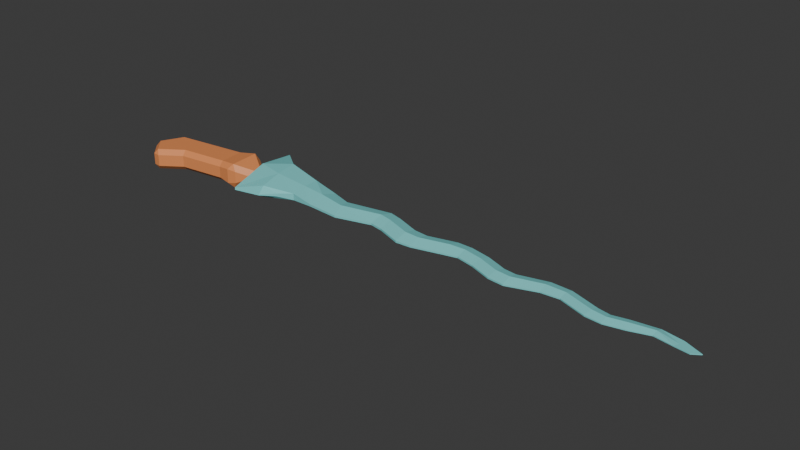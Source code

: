 # Source: Kris_v0.0.0.blend  (saved by Blender 4.0.36; exported with 4.5.12 LTS)
import bpy
from mathutils import Matrix  # noqa: F401  (used for matrix-valued properties, if any)

bpy.ops.wm.read_factory_settings(use_empty=True)
scene = bpy.context.scene
scene.name = 'Scene'

# ---- collections
col_collection = bpy.data.collections.new('Collection'); scene.collection.children.link(col_collection)

# ---- materials (node trees are filled in below, after node groups)
mat_krisblade = bpy.data.materials.new('KrisBlade')
mat_krisblade.use_transparent_shadow = False
mat_krishandle = bpy.data.materials.new('KrisHandle')
mat_krishandle.use_transparent_shadow = False

# ---- material node trees
mat_krisblade.use_nodes = True; mat_krisblade.node_tree.nodes.clear()
_N = mat_krisblade.node_tree.nodes; _L = mat_krisblade.node_tree.links
n0 = _N.new('ShaderNodeBsdfPrincipled'); n0.name = 'Principled BSDF'; n0.location = (10, 300)
n0.inputs[0].default_value = (0.2131, 0.6994, 0.6938, 1.0)
n0.inputs[3].default_value = 1.45
n1 = _N.new('ShaderNodeOutputMaterial'); n1.name = 'Material Output'; n1.location = (300, 300)
_L.new(n0.outputs[0], n1.inputs[0])
n1.is_active_output = True
mat_krishandle.use_nodes = True; mat_krishandle.node_tree.nodes.clear()
_N = mat_krishandle.node_tree.nodes; _L = mat_krishandle.node_tree.links
n0 = _N.new('ShaderNodeBsdfPrincipled'); n0.name = 'Principled BSDF'; n0.location = (10, 300)
n0.inputs[0].default_value = (0.8002, 0.2769, 0.09428, 1.0)
n0.inputs[3].default_value = 1.45
n1 = _N.new('ShaderNodeOutputMaterial'); n1.name = 'Material Output'; n1.location = (300, 300)
_L.new(n0.outputs[0], n1.inputs[0])
n1.is_active_output = True

# ---- world
world_world = bpy.data.worlds.new('World'); scene.world = world_world
world_world.use_nodes = True; world_world.node_tree.nodes.clear()
_N = world_world.node_tree.nodes; _L = world_world.node_tree.links
n0 = _N.new('ShaderNodeOutputWorld'); n0.name = 'World Output'; n0.location = (300, 300)
n1 = _N.new('ShaderNodeBackground'); n1.name = 'Background'; n1.location = (10, 300)
n1.inputs[0].default_value = (0.05088, 0.05088, 0.05088, 1.0)
_L.new(n1.outputs[0], n0.inputs[0])
n0.is_active_output = True
world_world.color = (0.05088, 0.05088, 0.05088)
world_world.use_sun_shadow = False
world_world.sun_shadow_jitter_overblur = 0.0

# ---- meshes
me_cube_001 = bpy.data.meshes.new('Cube.001')
me_cube_001.from_pydata([(-0.1542, -0.0194, -0.000833), (-0.1542, -0.0194, 0.000833), (-0.164, 0.03718, -0.0004526), (-0.164, 0.03718, 0.0004526), (-0.1382, -0.01097, -0.003656), (-0.1382, -0.01097, 0.003656), (-0.144, 0.02054, -0.005496), (-0.144, 0.02054, 0.005496), (-0.1188, -0.005072, -0.002191), (-0.1188, -0.005072, 0.002191), (-0.1193, 0.01518, -0.003475), (-0.1193, 0.01518, 0.003475), (-0.1038, -0.006988, -0.000739), (-0.1038, -0.006988, 0.0007391), (-0.1019, 0.01317, -0.000739), (-0.1019, 0.01317, 0.0007391), (-0.08253, -0.008547, -0.0006185), (-0.08253, -0.008547, 0.0006186), (-0.08867, 0.009063, -0.0006185), (-0.08867, 0.009063, 0.0006186), (-0.05982, -0.002308, -0.0006185), (-0.05982, -0.002308, 0.0006186), (-0.0593, 0.01464, -0.0006185), (-0.0593, 0.01464, 0.0006186), (-0.05159, -0.003858, -0.0005998), (-0.05159, -0.003858, 0.0005998), (-0.0511, 0.01257, -0.0005998), (-0.0511, 0.01257, 0.0005998), (-0.03578, -0.009632, -0.0005998), (-0.03578, -0.009632, 0.0005998), (-0.03543, 0.006804, -0.0005998), (-0.03543, 0.006804, 0.0005998), (-0.02649, -0.009128, -0.0005513), (-0.02649, -0.009128, 0.0005513), (-0.02616, 0.005978, -0.0005513), (-0.02616, 0.005978, 0.0005513), (-0.008321, -0.00447, -0.0005513), (-0.008321, -0.00447, 0.0005513), (-0.007996, 0.01064, -0.0005513), (-0.007996, 0.01064, 0.0005513), (0.001185, -0.002224, -0.0004696), (0.001185, -0.002224, 0.0004696), (0.001461, 0.01064, -0.0004696), (0.001461, 0.01064, 0.0004696), (0.01269, -0.0048, -0.0004696), (0.01269, -0.0048, 0.0004696), (0.0144, 0.007957, -0.0004696), (0.0144, 0.007957, 0.0004696), (0.02638, -0.009889, -0.0004696), (0.02638, -0.009889, 0.0004696), (0.02809, 0.002869, -0.0004696), (0.02809, 0.002869, 0.0004696), (0.03664, -0.01088, -0.0004696), (0.03664, -0.01088, 0.0004696), (0.03606, 0.001977, -0.0004696), (0.03606, 0.001977, 0.0004696), (0.05508, -0.004695, -0.0004198), (0.05508, -0.004695, 0.0004198), (0.05456, 0.006799, -0.0004198), (0.05456, 0.006799, 0.0004198), (0.06662, -0.003904, -0.0003759), (0.06662, -0.003904, 0.0003759), (0.06761, 0.006352, -0.0003759), (0.06761, 0.006352, 0.0003759), (0.08419, -0.009951, -0.0003759), (0.08419, -0.009951, 0.0003759), (0.08613, 0.0001699, -0.0003759), (0.08613, 0.0001699, 0.0003759), (0.09439, -0.01082, -0.0003488), (0.09439, -0.01082, 0.0003488), (0.09399, -0.00127, -0.0003488), (0.09399, -0.00127, 0.0003488), (0.1065, -0.00826, -0.0003488), (0.1065, -0.00826, 0.0003488), (0.1033, 0.0007525, -0.0003488), (0.1033, 0.0007525, 0.0003488), (0.1187, -0.004513, -0.0002723), (0.1187, -0.004513, 0.0002723), (0.1192, 0.002935, -0.0002723), (0.1192, 0.002935, 0.0002723), (0.1306, -0.00639, -0.0002668), (0.1306, -0.00639, 0.0002668), (0.1327, 0.0006158, -0.0002668), (0.1327, 0.0006158, 0.0002668), (0.1393, -0.007458, -0.0002668), (0.1393, -0.007458, 0.0002668), (0.1441, -0.004224, -0.0002668), (0.1441, -0.004224, 0.0002668), (-0.1366, -0.01638, 0.0002876), (-0.1366, -0.01638, -0.0002876), (-0.128, -0.009401, 0.001015), (-0.128, -0.009401, -0.001015), (-0.1591, 0.00889, -0.005496), (-0.1591, 0.00889, 0.005496), (-0.1411, 0.004786, -0.005496), (-0.1411, 0.004786, 0.005496), (-0.1191, 0.005053, -0.003475), (-0.1191, 0.005053, 0.003475), (-0.1028, 0.003093, -0.003475), (-0.1028, 0.003093, 0.003475), (-0.0856, 0.0002579, -0.002908), (-0.0856, 0.0002579, 0.002908), (-0.05956, 0.006164, -0.002908), (-0.05956, 0.006164, 0.002908), (-0.05135, 0.004358, -0.00282), (-0.05135, 0.004358, 0.00282), (-0.0356, -0.001414, -0.00282), (-0.0356, -0.001414, 0.00282), (-0.02632, -0.001575, -0.002592), (-0.02632, -0.001575, 0.002592), (-0.008159, 0.003083, -0.002592), (-0.008159, 0.003083, 0.002592), (0.001323, 0.00421, -0.002208), (0.001323, 0.00421, 0.002208), (0.01355, 0.001579, -0.002208), (0.01355, 0.001579, 0.002208), (0.02723, -0.00351, -0.002208), (0.02723, -0.00351, 0.002208), (0.03635, -0.004452, -0.002208), (0.03635, -0.004452, 0.002208), (0.05482, 0.001052, -0.001974), (0.05482, 0.001052, 0.001974), (0.06712, 0.001224, -0.001768), (0.06712, 0.001224, 0.001768), (0.08516, -0.00489, -0.001768), (0.08516, -0.00489, 0.001768), (0.09419, -0.006045, -0.00164), (0.09419, -0.006045, 0.00164), (0.1049, -0.003754, -0.00164), (0.1049, -0.003754, 0.00164), (0.1189, -0.0007891, -0.00128), (0.1189, -0.0007891, 0.00128), (0.1316, -0.002887, -0.0002668), (0.1316, -0.002887, 0.0002668), (0.1417, -0.005841, -0.0002668), (0.1417, -0.005841, 0.0002668)], [], [(92, 93, 3, 2), (2, 3, 7, 6), (4, 8, 91, 89), (4, 5, 1, 0), (92, 94, 4, 0), (95, 93, 1, 5), (97, 9, 13, 99), (94, 6, 10, 96), (95, 5, 9, 97), (6, 7, 11, 10), (99, 13, 17, 101), (10, 11, 15, 14), (9, 8, 12, 13), (96, 10, 14, 98), (17, 16, 20, 21), (14, 15, 19, 18), (13, 12, 16, 17), (98, 14, 18, 100), (103, 21, 25, 105), (100, 18, 22, 102), (101, 17, 21, 103), (18, 19, 23, 22), (26, 27, 31, 30), (22, 23, 27, 26), (21, 20, 24, 25), (102, 22, 26, 104), (29, 28, 32, 33), (25, 24, 28, 29), (104, 26, 30, 106), (105, 25, 29, 107), (109, 33, 37, 111), (106, 30, 34, 108), (107, 29, 33, 109), (30, 31, 35, 34), (37, 36, 40, 41), (34, 35, 39, 38), (33, 32, 36, 37), (108, 34, 38, 110), (112, 42, 46, 114), (110, 38, 42, 112), (111, 37, 41, 113), (38, 39, 43, 42), (115, 45, 49, 117), (113, 41, 45, 115), (42, 43, 47, 46), (41, 40, 44, 45), (49, 48, 52, 53), (46, 47, 51, 50), (45, 44, 48, 49), (114, 46, 50, 116), (119, 53, 57, 121), (116, 50, 54, 118), (117, 49, 53, 119), (50, 51, 55, 54), (121, 57, 61, 123), (54, 55, 59, 58), (53, 52, 56, 57), (118, 54, 58, 120), (61, 60, 64, 65), (58, 59, 63, 62), (57, 56, 60, 61), (120, 58, 62, 122), (125, 65, 69, 127), (122, 62, 66, 124), (123, 61, 65, 125), (62, 63, 67, 66), (70, 71, 75, 74), (66, 67, 71, 70), (65, 64, 68, 69), (124, 66, 70, 126), (73, 72, 76, 77), (69, 68, 72, 73), (126, 70, 74, 128), (127, 69, 73, 129), (131, 77, 81, 133), (128, 74, 78, 130), (129, 73, 77, 131), (74, 75, 79, 78), (81, 80, 84, 85), (78, 79, 83, 82), (77, 76, 80, 81), (130, 78, 82, 132), (134, 135, 85, 84), (132, 82, 86, 134), (133, 81, 85, 135), (82, 83, 87, 86), (88, 89, 91, 90), (9, 5, 88, 90), (8, 9, 90, 91), (5, 4, 89, 88), (83, 133, 135, 87), (80, 132, 134, 84), (86, 87, 135, 134), (76, 130, 132, 80), (75, 129, 131, 79), (72, 128, 130, 76), (79, 131, 133, 83), (71, 127, 129, 75), (68, 126, 128, 72), (64, 124, 126, 68), (63, 123, 125, 67), (60, 122, 124, 64), (67, 125, 127, 71), (56, 120, 122, 60), (52, 118, 120, 56), (59, 121, 123, 63), (51, 117, 119, 55), (48, 116, 118, 52), (55, 119, 121, 59), (44, 114, 116, 48), (43, 113, 115, 47), (47, 115, 117, 51), (39, 111, 113, 43), (36, 110, 112, 40), (40, 112, 114, 44), (32, 108, 110, 36), (31, 107, 109, 35), (28, 106, 108, 32), (35, 109, 111, 39), (27, 105, 107, 31), (24, 104, 106, 28), (20, 102, 104, 24), (19, 101, 103, 23), (16, 100, 102, 20), (23, 103, 105, 27), (12, 98, 100, 16), (8, 96, 98, 12), (15, 99, 101, 19), (7, 95, 97, 11), (4, 94, 96, 8), (11, 97, 99, 15), (7, 3, 93, 95), (2, 6, 94, 92), (0, 1, 93, 92)])
_uv = me_cube_001.uv_layers.new(name='UVMap')
_uv.uv.foreach_set('vector', [0.375, 0.125, 0.625, 0.125, 0.625, 0.25, 0.375, 0.25, 0.375, 0.25, 0.625, 0.25, 0.625, 0.5, 0.375, 0.5, 0.375, 0.75, 0.375, 0.75, 0.375, 0.75, 0.375, 0.75, 0.375, 0.75, 0.625, 0.75, 0.625, 1.0, 0.375, 1.0, 0.125, 0.625, 0.375, 0.625, 0.375, 0.75, 0.125, 0.75, 0.625, 0.625, 0.875, 0.625, 0.875, 0.75, 0.625, 0.75, 0.625, 0.625, 0.625, 0.75, 0.625, 0.75, 0.625, 0.625, 0.375, 0.625, 0.375, 0.5, 0.375, 0.5, 0.375, 0.625, 0.625, 0.625, 0.625, 0.75, 0.625, 0.75, 0.625, 0.625, 0.375, 0.5, 0.625, 0.5, 0.625, 0.5, 0.375, 0.5, 0.625, 0.625, 0.625, 0.75, 0.625, 0.75, 0.625, 0.625, 0.375, 0.5, 0.625, 0.5, 0.625, 0.5, 0.375, 0.5, 0.625, 0.75, 0.375, 0.75, 0.375, 0.75, 0.625, 0.75, 0.375, 0.625, 0.375, 0.5, 0.375, 0.5, 0.375, 0.625, 0.625, 0.75, 0.375, 0.75, 0.375, 0.75, 0.625, 0.75, 0.375, 0.5, 0.625, 0.5, 0.625, 0.5, 0.375, 0.5, 0.625, 0.75, 0.375, 0.75, 0.375, 0.75, 0.625, 0.75, 0.375, 0.625, 0.375, 0.5, 0.375, 0.5, 0.375, 0.625, 0.625, 0.625, 0.625, 0.75, 0.625, 0.75, 0.625, 0.625, 0.375, 0.625, 0.375, 0.5, 0.375, 0.5, 0.375, 0.625, 0.625, 0.625, 0.625, 0.75, 0.625, 0.75, 0.625, 0.625, 0.375, 0.5, 0.625, 0.5, 0.625, 0.5, 0.375, 0.5, 0.375, 0.5, 0.625, 0.5, 0.625, 0.5, 0.375, 0.5, 0.375, 0.5, 0.625, 0.5, 0.625, 0.5, 0.375, 0.5, 0.625, 0.75, 0.375, 0.75, 0.375, 0.75, 0.625, 0.75, 0.375, 0.625, 0.375, 0.5, 0.375, 0.5, 0.375, 0.625, 0.625, 0.75, 0.375, 0.75, 0.375, 0.75, 0.625, 0.75, 0.625, 0.75, 0.375, 0.75, 0.375, 0.75, 0.625, 0.75, 0.375, 0.625, 0.375, 0.5, 0.375, 0.5, 0.375, 0.625, 0.625, 0.625, 0.625, 0.75, 0.625, 0.75, 0.625, 0.625, 0.625, 0.625, 0.625, 0.75, 0.625, 0.75, 0.625, 0.625, 0.375, 0.625, 0.375, 0.5, 0.375, 0.5, 0.375, 0.625, 0.625, 0.625, 0.625, 0.75, 0.625, 0.75, 0.625, 0.625, 0.375, 0.5, 0.625, 0.5, 0.625, 0.5, 0.375, 0.5, 0.625, 0.75, 0.375, 0.75, 0.375, 0.75, 0.625, 0.75, 0.375, 0.5, 0.625, 0.5, 0.625, 0.5, 0.375, 0.5, 0.625, 0.75, 0.375, 0.75, 0.375, 0.75, 0.625, 0.75, 0.375, 0.625, 0.375, 0.5, 0.375, 0.5, 0.375, 0.625, 0.375, 0.625, 0.375, 0.5, 0.375, 0.5, 0.375, 0.625, 0.375, 0.625, 0.375, 0.5, 0.375, 0.5, 0.375, 0.625, 0.625, 0.625, 0.625, 0.75, 0.625, 0.75, 0.625, 0.625, 0.375, 0.5, 0.625, 0.5, 0.625, 0.5, 0.375, 0.5, 0.625, 0.625, 0.625, 0.75, 0.625, 0.75, 0.625, 0.625, 0.625, 0.625, 0.625, 0.75, 0.625, 0.75, 0.625, 0.625, 0.375, 0.5, 0.625, 0.5, 0.625, 0.5, 0.375, 0.5, 0.625, 0.75, 0.375, 0.75, 0.375, 0.75, 0.625, 0.75, 0.625, 0.75, 0.375, 0.75, 0.375, 0.75, 0.625, 0.75, 0.375, 0.5, 0.625, 0.5, 0.625, 0.5, 0.375, 0.5, 0.625, 0.75, 0.375, 0.75, 0.375, 0.75, 0.625, 0.75, 0.375, 0.625, 0.375, 0.5, 0.375, 0.5, 0.375, 0.625, 0.625, 0.625, 0.625, 0.75, 0.625, 0.75, 0.625, 0.625, 0.375, 0.625, 0.375, 0.5, 0.375, 0.5, 0.375, 0.625, 0.625, 0.625, 0.625, 0.75, 0.625, 0.75, 0.625, 0.625, 0.375, 0.5, 0.625, 0.5, 0.625, 0.5, 0.375, 0.5, 0.625, 0.625, 0.625, 0.75, 0.625, 0.75, 0.625, 0.625, 0.375, 0.5, 0.625, 0.5, 0.625, 0.5, 0.375, 0.5, 0.625, 0.75, 0.375, 0.75, 0.375, 0.75, 0.625, 0.75, 0.375, 0.625, 0.375, 0.5, 0.375, 0.5, 0.375, 0.625, 0.625, 0.75, 0.375, 0.75, 0.375, 0.75, 0.625, 0.75, 0.375, 0.5, 0.625, 0.5, 0.625, 0.5, 0.375, 0.5, 0.625, 0.75, 0.375, 0.75, 0.375, 0.75, 0.625, 0.75, 0.375, 0.625, 0.375, 0.5, 0.375, 0.5, 0.375, 0.625, 0.625, 0.625, 0.625, 0.75, 0.625, 0.75, 0.625, 0.625, 0.375, 0.625, 0.375, 0.5, 0.375, 0.5, 0.375, 0.625, 0.625, 0.625, 0.625, 0.75, 0.625, 0.75, 0.625, 0.625, 0.375, 0.5, 0.625, 0.5, 0.625, 0.5, 0.375, 0.5, 0.375, 0.5, 0.625, 0.5, 0.625, 0.5, 0.375, 0.5, 0.375, 0.5, 0.625, 0.5, 0.625, 0.5, 0.375, 0.5, 0.625, 0.75, 0.375, 0.75, 0.375, 0.75, 0.625, 0.75, 0.375, 0.625, 0.375, 0.5, 0.375, 0.5, 0.375, 0.625, 0.625, 0.75, 0.375, 0.75, 0.375, 0.75, 0.625, 0.75, 0.625, 0.75, 0.375, 0.75, 0.375, 0.75, 0.625, 0.75, 0.375, 0.625, 0.375, 0.5, 0.375, 0.5, 0.375, 0.625, 0.625, 0.625, 0.625, 0.75, 0.625, 0.75, 0.625, 0.625, 0.625, 0.625, 0.625, 0.75, 0.625, 0.75, 0.625, 0.625, 0.375, 0.625, 0.375, 0.5, 0.375, 0.5, 0.375, 0.625, 0.625, 0.625, 0.625, 0.75, 0.625, 0.75, 0.625, 0.625, 0.375, 0.5, 0.625, 0.5, 0.625, 0.5, 0.375, 0.5, 0.625, 0.75, 0.375, 0.75, 0.375, 0.75, 0.625, 0.75, 0.375, 0.5, 0.625, 0.5, 0.625, 0.5, 0.375, 0.5, 0.625, 0.75, 0.375, 0.75, 0.375, 0.75, 0.625, 0.75, 0.375, 0.625, 0.375, 0.5, 0.375, 0.5, 0.375, 0.625, 0.375, 0.625, 0.625, 0.625, 0.625, 0.75, 0.375, 0.75, 0.375, 0.625, 0.375, 0.5, 0.375, 0.5, 0.375, 0.625, 0.625, 0.625, 0.625, 0.75, 0.625, 0.75, 0.625, 0.625, 0.375, 0.5, 0.625, 0.5, 0.625, 0.5, 0.375, 0.5, 0.625, 0.75, 0.375, 0.75, 0.375, 0.75, 0.625, 0.75, 0.625, 0.75, 0.625, 0.75, 0.625, 0.75, 0.625, 0.75, 0.375, 0.75, 0.625, 0.75, 0.625, 0.75, 0.375, 0.75, 0.625, 0.75, 0.375, 0.75, 0.375, 0.75, 0.625, 0.75, 0.625, 0.5, 0.625, 0.625, 0.625, 0.625, 0.625, 0.5, 0.375, 0.75, 0.375, 0.625, 0.375, 0.625, 0.375, 0.75, 0.375, 0.5, 0.625, 0.5, 0.625, 0.625, 0.375, 0.625, 0.375, 0.75, 0.375, 0.625, 0.375, 0.625, 0.375, 0.75, 0.625, 0.5, 0.625, 0.625, 0.625, 0.625, 0.625, 0.5, 0.375, 0.75, 0.375, 0.625, 0.375, 0.625, 0.375, 0.75, 0.625, 0.5, 0.625, 0.625, 0.625, 0.625, 0.625, 0.5, 0.625, 0.5, 0.625, 0.625, 0.625, 0.625, 0.625, 0.5, 0.375, 0.75, 0.375, 0.625, 0.375, 0.625, 0.375, 0.75, 0.375, 0.75, 0.375, 0.625, 0.375, 0.625, 0.375, 0.75, 0.625, 0.5, 0.625, 0.625, 0.625, 0.625, 0.625, 0.5, 0.375, 0.75, 0.375, 0.625, 0.375, 0.625, 0.375, 0.75, 0.625, 0.5, 0.625, 0.625, 0.625, 0.625, 0.625, 0.5, 0.375, 0.75, 0.375, 0.625, 0.375, 0.625, 0.375, 0.75, 0.375, 0.75, 0.375, 0.625, 0.375, 0.625, 0.375, 0.75, 0.625, 0.5, 0.625, 0.625, 0.625, 0.625, 0.625, 0.5, 0.625, 0.5, 0.625, 0.625, 0.625, 0.625, 0.625, 0.5, 0.375, 0.75, 0.375, 0.625, 0.375, 0.625, 0.375, 0.75, 0.625, 0.5, 0.625, 0.625, 0.625, 0.625, 0.625, 0.5, 0.375, 0.75, 0.375, 0.625, 0.375, 0.625, 0.375, 0.75, 0.625, 0.5, 0.625, 0.625, 0.625, 0.625, 0.625, 0.5, 0.625, 0.5, 0.625, 0.625, 0.625, 0.625, 0.625, 0.5, 0.625, 0.5, 0.625, 0.625, 0.625, 0.625, 0.625, 0.5, 0.375, 0.75, 0.375, 0.625, 0.375, 0.625, 0.375, 0.75, 0.375, 0.75, 0.375, 0.625, 0.375, 0.625, 0.375, 0.75, 0.375, 0.75, 0.375, 0.625, 0.375, 0.625, 0.375, 0.75, 0.625, 0.5, 0.625, 0.625, 0.625, 0.625, 0.625, 0.5, 0.375, 0.75, 0.375, 0.625, 0.375, 0.625, 0.375, 0.75, 0.625, 0.5, 0.625, 0.625, 0.625, 0.625, 0.625, 0.5, 0.625, 0.5, 0.625, 0.625, 0.625, 0.625, 0.625, 0.5, 0.375, 0.75, 0.375, 0.625, 0.375, 0.625, 0.375, 0.75, 0.375, 0.75, 0.375, 0.625, 0.375, 0.625, 0.375, 0.75, 0.625, 0.5, 0.625, 0.625, 0.625, 0.625, 0.625, 0.5, 0.375, 0.75, 0.375, 0.625, 0.375, 0.625, 0.375, 0.75, 0.625, 0.5, 0.625, 0.625, 0.625, 0.625, 0.625, 0.5, 0.375, 0.75, 0.375, 0.625, 0.375, 0.625, 0.375, 0.75, 0.375, 0.75, 0.375, 0.625, 0.375, 0.625, 0.375, 0.75, 0.625, 0.5, 0.625, 0.625, 0.625, 0.625, 0.625, 0.5, 0.625, 0.5, 0.625, 0.625, 0.625, 0.625, 0.625, 0.5, 0.375, 0.75, 0.375, 0.625, 0.375, 0.625, 0.375, 0.75, 0.625, 0.5, 0.625, 0.625, 0.625, 0.625, 0.625, 0.5, 0.625, 0.5, 0.875, 0.5, 0.875, 0.625, 0.625, 0.625, 0.125, 0.5, 0.375, 0.5, 0.375, 0.625, 0.125, 0.625, 0.375, 0.0, 0.625, 0.0, 0.625, 0.125, 0.375, 0.125])
me_cube_001.materials.append(mat_krisblade)
me_cube_001.update()
me_cube_002 = bpy.data.meshes.new('Cube.002')
me_cube_002.from_pydata([(0.005166, -0.00801, -0.006713), (0.005166, -0.00801, 0.006713), (0.005166, 0.01394, -0.006713), (0.005166, 0.01394, 0.006713), (0.02711, -0.002494, -0.003339), (0.02711, -0.002494, 0.003339), (0.02711, 0.008419, -0.003339), (0.02711, 0.008419, 0.003339), (-0.05329, -0.005386, -0.006713), (-0.05329, -0.005386, 0.006713), (-0.04383, 0.01087, -0.006713), (-0.04383, 0.01087, 0.006713), (-0.02519, -0.009695, -0.006713), (-0.02519, -0.009695, 0.006713), (-0.04155, -0.01949, -0.006713), (-0.04155, -0.01949, 0.006713), (0.01614, 0.016, -0.007976), (0.01614, 0.016, 0.007976), (0.01614, -0.01007, -0.007976), (0.01614, -0.01007, 0.007976), (0.03352, -0.002494, -0.003339), (0.03352, -0.002494, 0.003339), (0.03352, 0.008419, -0.003339), (0.03352, 0.008419, 0.003339)], [], [(2, 0, 8, 10), (16, 17, 7, 6), (5, 4, 20, 21), (18, 19, 1, 0), (16, 6, 4, 18), (17, 3, 1, 19), (8, 9, 11, 10), (3, 2, 10, 11), (8, 0, 12, 14), (1, 3, 11, 9), (12, 13, 15, 14), (0, 1, 13, 12), (1, 9, 15, 13), (9, 8, 14, 15), (7, 17, 19, 5), (2, 16, 18, 0), (4, 5, 19, 18), (2, 3, 17, 16), (22, 23, 21, 20), (4, 6, 22, 20), (7, 5, 21, 23), (6, 7, 23, 22)])
_uv = me_cube_002.uv_layers.new(name='UVMap')
_uv.uv.foreach_set('vector', [0.125, 0.5, 0.125, 0.75, 0.125, 0.75, 0.125, 0.5, 0.375, 0.375, 0.625, 0.375, 0.625, 0.5, 0.375, 0.5, 0.625, 0.75, 0.375, 0.75, 0.375, 0.75, 0.625, 0.75, 0.375, 0.875, 0.625, 0.875, 0.625, 1.0, 0.375, 1.0, 0.25, 0.5, 0.375, 0.5, 0.375, 0.75, 0.25, 0.75, 0.75, 0.5, 0.875, 0.5, 0.875, 0.75, 0.75, 0.75, 0.375, 0.0, 0.625, 0.0, 0.625, 0.25, 0.375, 0.25, 0.625, 0.25, 0.375, 0.25, 0.375, 0.25, 0.625, 0.25, 0.125, 0.75, 0.125, 0.75, 0.125, 0.75, 0.125, 0.75, 0.875, 0.75, 0.875, 0.5, 0.875, 0.5, 0.875, 0.75, 0.375, 1.0, 0.625, 1.0, 0.625, 1.0, 0.375, 1.0, 0.375, 1.0, 0.625, 1.0, 0.625, 1.0, 0.375, 1.0, 0.875, 0.75, 0.875, 0.75, 0.875, 0.75, 0.875, 0.75, 0.625, 0.0, 0.375, 0.0, 0.375, 0.0, 0.625, 0.0, 0.625, 0.5, 0.75, 0.5, 0.75, 0.75, 0.625, 0.75, 0.125, 0.5, 0.25, 0.5, 0.25, 0.75, 0.125, 0.75, 0.375, 0.75, 0.625, 0.75, 0.625, 0.875, 0.375, 0.875, 0.375, 0.25, 0.625, 0.25, 0.625, 0.375, 0.375, 0.375, 0.375, 0.5, 0.625, 0.5, 0.625, 0.75, 0.375, 0.75, 0.375, 0.75, 0.375, 0.5, 0.375, 0.5, 0.375, 0.75, 0.625, 0.5, 0.625, 0.75, 0.625, 0.75, 0.625, 0.5, 0.375, 0.5, 0.625, 0.5, 0.625, 0.5, 0.375, 0.5])
me_cube_002.materials.append(mat_krishandle)
me_cube_002.update()

# ---- objects
ob_krisblade = bpy.data.objects.new('KrisBlade', me_cube_001)
ob_krishandle = bpy.data.objects.new('krisHandle', me_cube_002)

# ---- transforms, parenting, visibility, modifiers, constraints
ob_krisblade.location = (0.04599, 0.000638, 0.007507)
ob_krishandle.location = (-0.1389, -0.0006711, 0.007515)
ob_krishandle.rotation_euler = (0.0, -0.0, 0.06665)
_m = ob_krishandle.modifiers.new('Bevel', 'BEVEL')
_m.width = 2.13
_m.width_pct = 2.13

# ---- collection membership
col_collection.objects.link(ob_krisblade)
col_collection.objects.link(ob_krishandle)

# ---- scene / render settings (as saved in the file)
scene.frame_start = 1; scene.frame_end = 250; scene.frame_set(1)
scene.render.engine = 'BLENDER_EEVEE_NEXT'
scene.cycles.sampling_pattern = 'TABULATED_SOBOL'
bpy.context.view_layer.update()

# ---- added for rendering (the .blend has no active camera and no usable light): camera, sun
cam_auto = bpy.data.cameras.new('AutoCamera')
cam_auto.lens = 50.0
cam_auto.sensor_width = 36.0
cam_auto.clip_end = 1000.0
ob_auto_camera = bpy.data.objects.new('AutoCamera', cam_auto)
scene.collection.objects.link(ob_auto_camera)
ob_auto_camera.location = (0.357015, -0.42146, 0.293749)
ob_auto_camera.rotation_euler = (1.09748, -7.21219e-08, 0.694738)
scene.camera = ob_auto_camera
light_auto_sun = bpy.data.lights.new('AutoSun', 'SUN')
light_auto_sun.energy = 3.0
light_auto_sun.angle = 0.0523599
ob_auto_sun = bpy.data.objects.new('AutoSun', light_auto_sun)
scene.collection.objects.link(ob_auto_sun)
ob_auto_sun.rotation_euler = (0.872665, 0.174533, 0.523599)
bpy.context.view_layer.update()

